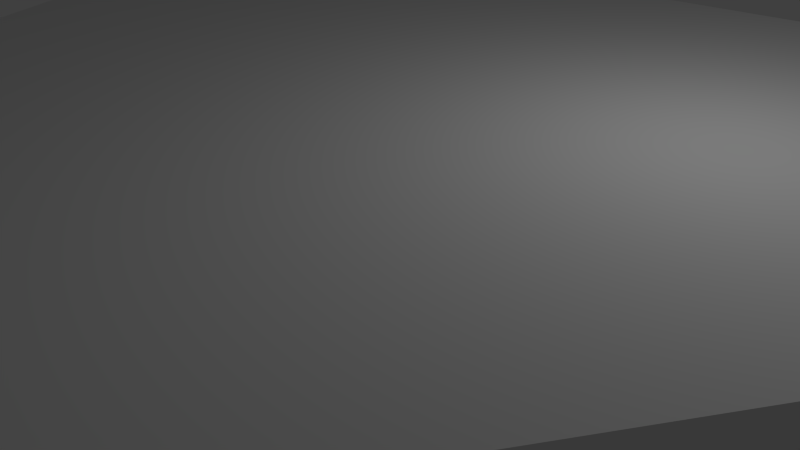 # Source: SalleHexagonale.blend  (saved by Blender 2.70.0; exported with 4.5.12 LTS)
import bpy
from mathutils import Matrix  # noqa: F401  (used for matrix-valued properties, if any)

bpy.ops.wm.read_factory_settings(use_empty=True)
scene = bpy.context.scene
scene.name = 'Scene'

# ---- collections
col_collection_1 = bpy.data.collections.new('Collection 1'); scene.collection.children.link(col_collection_1)

# ---- world
world_world = bpy.data.worlds.new('World'); scene.world = world_world
world_world.color = (0.05088, 0.05088, 0.05088)
world_world.use_sun_shadow = False
world_world.sun_shadow_jitter_overblur = 0.0
world_world.cycles.sampling_method = 'MANUAL'
world_world.cycles.sample_map_resolution = 256

# ---- cameras
cam_camera = bpy.data.cameras.new('Camera')
cam_camera.clip_end = 100.0
cam_camera.lens = 35.0
cam_camera.sensor_width = 32.0
cam_camera.sensor_height = 18.0
cam_camera.ortho_scale = 7.314
cam_camera.dof.focus_distance = 0.0
cam_camera.dof.aperture_fstop = 128.0

# ---- lights
light_lamp = bpy.data.lights.new('Lamp', 'POINT')
light_lamp.transmission_factor = 0.0
light_lamp.cutoff_distance = 30.0
light_lamp.energy = 100.0
light_lamp.shadow_buffer_clip_start = 1.001
light_lamp.shadow_soft_size = 0.1
light_lamp.shadow_maximum_resolution = 0.006
light_lamp.use_absolute_resolution = True
light_lamp.cycles.use_multiple_importance_sampling = False

# ---- meshes
me_sphere_001 = bpy.data.meshes.new('Sphere.001')
me_sphere_001.from_pydata([(-0.5, 0.866, 7.55e-08), (0.5, 0.866, 7.55e-08), (1.0, -1.648e-07, 7.55e-08), (0.5, -0.866, 7.55e-08), (-0.5, -0.866, 7.55e-08), (-1.0, 2.524e-07, 2.3), (-0.5, -0.866, 2.3), (0.5, -0.866, 2.3), (1.0, -1.648e-07, 2.3), (0.5, 0.866, 2.3), (-1.0, 2.524e-07, 7.55e-08), (-0.5, 0.866, 2.3), (2.98e-07, -7.606e-09, 0.0), (2.881e-07, -1.987e-08, 2.3)], [], [(10, 0, 11, 5), (10, 5, 6, 4), (4, 6, 7, 3), (3, 7, 8, 2), (2, 8, 9, 1), (1, 9, 11, 0), (0, 10, 12), (10, 4, 12), (4, 3, 12), (3, 2, 12), (2, 1, 12), (1, 0, 12), (5, 11, 13), (6, 5, 13), (7, 6, 13), (8, 7, 13), (9, 8, 13), (11, 9, 13)])
_uv = me_sphere_001.uv_layers.new(name='UVMap')
_uv.uv.foreach_set('vector', [0.6311, 0.6434, 0.8313, 0.7933, 0.7843, 0.8574, 0.5819, 0.7067, 0.6311, 0.6434, 0.5819, 0.7067, 0.411, 0.5997, 0.4773, 0.5181, 0.5204, 0.3202, 0.4729, 0.3962, 0.3347, 0.2877, 0.3722, 0.2312, 0.3722, 0.2312, 0.3347, 0.2877, 0.1609, 0.1661, 0.1993, 0.112, 0.1993, 0.112, 0.1609, 0.1661, 0.02071, 0.07928, 0.07163, 0.01139, 0.9981, 0.9083, 0.9391, 0.9926, 0.7843, 0.8574, 0.8313, 0.7933, 0.5714, 0.1208, 0.5526, 0.3688, 0.7778, 0.2394, 0.5526, 0.3688, 0.7711, 0.5014, 0.7778, 0.2394, 0.7711, 0.5014, 0.9951, 0.3642, 0.7778, 0.2394, 0.9951, 0.3642, 0.9892, 0.1179, 0.7778, 0.2394, 0.9892, 0.1179, 0.7838, 0.005756, 0.7778, 0.2394, 0.7838, 0.005756, 0.5714, 0.1208, 0.7778, 0.2394, 0.01281, 0.6507, 0.02841, 0.8834, 0.2244, 0.7717, 0.2183, 0.5268, 0.01281, 0.6507, 0.2244, 0.7717, 0.4311, 0.6538, 0.2183, 0.5268, 0.2244, 0.7717, 0.427, 0.8875, 0.4311, 0.6538, 0.2244, 0.7717, 0.2299, 0.994, 0.427, 0.8875, 0.2244, 0.7717, 0.02841, 0.8834, 0.2299, 0.994, 0.2244, 0.7717])
me_sphere_001.use_remesh_preserve_volume = False
me_sphere_001.use_remesh_preserve_attributes = False
me_sphere_001.use_mirror_vertex_groups = False
me_sphere_001.update()

# ---- objects
ob_sphere = bpy.data.objects.new('Sphere', me_sphere_001)
ob_lamp = bpy.data.objects.new('Lamp', light_lamp)
ob_camera = bpy.data.objects.new('Camera', cam_camera)

# ---- transforms, parenting, visibility, modifiers, constraints
ob_sphere.location = (0.0, 0.0, 0.0)
ob_sphere.scale = (7.5, 7.217, 1.0)
ob_sphere.lineart.crease_threshold = 0.0
ob_lamp.location = (4.076, 1.005, 5.904)
ob_lamp.rotation_euler = (0.6503, 0.05522, 1.866)
ob_lamp.lock_rotations_4d = False
ob_lamp.empty_display_type = 'ARROWS'
ob_lamp.color = (0.0, 0.0, 0.0, 0.0)
ob_lamp.lineart.crease_threshold = 0.0
ob_camera.location = (7.481, -6.508, 5.344)
ob_camera.rotation_euler = (1.109, 0.01082, 0.8149)
ob_camera.lock_rotations_4d = False
ob_camera.empty_display_type = 'ARROWS'
ob_camera.color = (0.0, 0.0, 0.0, 0.0)
ob_camera.display_type = 'WIRE'
ob_camera.lineart.crease_threshold = 0.0

# ---- collection membership
col_collection_1.objects.link(ob_sphere)
col_collection_1.objects.link(ob_lamp)
col_collection_1.objects.link(ob_camera)

# ---- scene / render settings (as saved in the file)
scene.camera = ob_camera
scene.frame_start = 1; scene.frame_end = 250; scene.frame_set(1)
scene.render.engine = 'BLENDER_EEVEE_NEXT'
scene.render.resolution_percentage = 50
scene.render.dither_intensity = 0.0
scene.cycles.use_denoising = False
scene.cycles.samples = 10
scene.cycles.sampling_pattern = 'TABULATED_SOBOL'
scene.cycles.light_sampling_threshold = 0.0
scene.cycles.use_adaptive_sampling = False
scene.cycles.use_light_tree = False
scene.cycles.blur_glossy = 0.0
scene.cycles.volume_bounces = 1
scene.cycles.pixel_filter_type = 'GAUSSIAN'
scene.cycles.sample_clamp_indirect = 0.0
scene.view_settings.view_transform = 'Standard'
bpy.context.view_layer.update()
